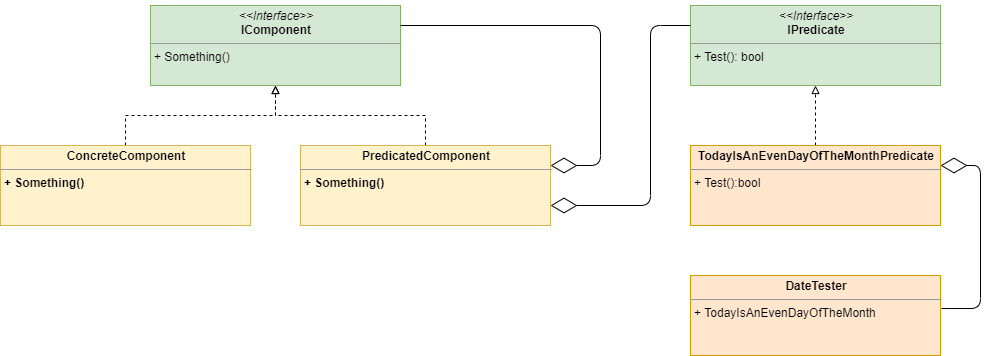

The diagram above was exported from draw.io. Its source (the exported page's mxGraphModel, read from the mxfile embedded in the PNG):
<mxGraphModel dx="2048" dy="1108" grid="1" gridSize="10" guides="1" tooltips="1" connect="1" arrows="1" fold="1" page="1" pageScale="1.5" pageWidth="1169" pageHeight="826" background="none" math="0" shadow="0">
  <root>
    <mxCell id="0" style=";html=1;" />
    <mxCell id="1" style=";html=1;" parent="0" />
    <mxCell id="LPQME23eQJBZPxsfSqWf-1" value="&lt;p style=&quot;margin: 0px ; margin-top: 4px ; text-align: center&quot;&gt;&lt;i&gt;&amp;lt;&amp;lt;Interface&amp;gt;&amp;gt;&lt;/i&gt;&lt;br&gt;&lt;b&gt;IPredicate&lt;/b&gt;&lt;/p&gt;&lt;hr size=&quot;1&quot;&gt;&lt;p style=&quot;margin: 0px ; margin-left: 4px&quot;&gt;&lt;/p&gt;&lt;p style=&quot;margin: 0px ; margin-left: 4px&quot;&gt;+ Test(): bool&lt;/p&gt;" style="verticalAlign=top;align=left;overflow=fill;fontSize=12;fontFamily=Helvetica;html=1;fillColor=#d5e8d4;strokeColor=#82b366;" parent="1" vertex="1">
      <mxGeometry x="1050" y="360" width="250" height="80" as="geometry" />
    </mxCell>
    <mxCell id="LPQME23eQJBZPxsfSqWf-5" style="edgeStyle=orthogonalEdgeStyle;rounded=0;orthogonalLoop=1;jettySize=auto;html=1;entryX=0.5;entryY=1;entryDx=0;entryDy=0;dashed=1;endArrow=block;endFill=0;" parent="1" source="LPQME23eQJBZPxsfSqWf-2" target="LPQME23eQJBZPxsfSqWf-4" edge="1">
      <mxGeometry relative="1" as="geometry" />
    </mxCell>
    <mxCell id="LPQME23eQJBZPxsfSqWf-2" value="&lt;p style=&quot;margin: 0px ; margin-top: 4px ; text-align: center&quot;&gt;&lt;span&gt;PredicatedComponent&lt;/span&gt;&lt;/p&gt;&lt;hr size=&quot;1&quot;&gt;&lt;p style=&quot;margin: 0px ; margin-left: 4px&quot;&gt;&lt;/p&gt;&lt;p style=&quot;margin: 0px ; margin-left: 4px&quot;&gt;+ Something()&lt;/p&gt;" style="verticalAlign=top;align=left;overflow=fill;fontSize=12;fontFamily=Helvetica;html=1;strokeColor=#d6b656;fillColor=#fff2cc;fontStyle=1" parent="1" vertex="1">
      <mxGeometry x="660" y="500" width="250" height="80" as="geometry" />
    </mxCell>
    <mxCell id="LPQME23eQJBZPxsfSqWf-4" value="&lt;p style=&quot;margin: 0px ; margin-top: 4px ; text-align: center&quot;&gt;&lt;i&gt;&amp;lt;&amp;lt;Interface&amp;gt;&amp;gt;&lt;/i&gt;&lt;br&gt;&lt;b&gt;IComponent&lt;/b&gt;&lt;/p&gt;&lt;hr size=&quot;1&quot;&gt;&lt;p style=&quot;margin: 0px ; margin-left: 4px&quot;&gt;&lt;/p&gt;&lt;p style=&quot;margin: 0px 0px 0px 4px&quot;&gt;&lt;/p&gt;&lt;p style=&quot;margin: 0px 0px 0px 4px&quot;&gt;+ Something()&lt;/p&gt;" style="verticalAlign=top;align=left;overflow=fill;fontSize=12;fontFamily=Helvetica;html=1;fillColor=#d5e8d4;strokeColor=#82b366;" parent="1" vertex="1">
      <mxGeometry x="510" y="360" width="250" height="80" as="geometry" />
    </mxCell>
    <mxCell id="LPQME23eQJBZPxsfSqWf-25" style="edgeStyle=orthogonalEdgeStyle;rounded=0;orthogonalLoop=1;jettySize=auto;html=1;entryX=0.5;entryY=1;entryDx=0;entryDy=0;dashed=1;endArrow=block;endFill=0;" parent="1" source="LPQME23eQJBZPxsfSqWf-9" target="LPQME23eQJBZPxsfSqWf-1" edge="1">
      <mxGeometry relative="1" as="geometry" />
    </mxCell>
    <mxCell id="LPQME23eQJBZPxsfSqWf-9" value="&lt;p style=&quot;margin: 0px ; margin-top: 4px ; text-align: center&quot;&gt;&lt;b&gt;TodayIsAnEvenDayOfTheMonthPredicate&lt;/b&gt;&lt;/p&gt;&lt;hr size=&quot;1&quot;&gt;&lt;p style=&quot;margin: 0px ; margin-left: 4px&quot;&gt;&lt;/p&gt;&lt;p style=&quot;margin: 0px ; margin-left: 4px&quot;&gt;+ Test():bool&lt;/p&gt;" style="verticalAlign=top;align=left;overflow=fill;fontSize=12;fontFamily=Helvetica;html=1;strokeColor=#d79b00;fillColor=#ffe6cc;" parent="1" vertex="1">
      <mxGeometry x="1050" y="500" width="250" height="80" as="geometry" />
    </mxCell>
    <mxCell id="LPQME23eQJBZPxsfSqWf-16" value="&lt;p style=&quot;margin: 0px ; margin-top: 4px ; text-align: center&quot;&gt;&lt;b&gt;DateTester&lt;/b&gt;&lt;/p&gt;&lt;hr size=&quot;1&quot;&gt;&lt;p style=&quot;margin: 0px ; margin-left: 4px&quot;&gt;&lt;/p&gt;&lt;p style=&quot;margin: 0px ; margin-left: 4px&quot;&gt;+ TodayIsAnEvenDayOfTheMonth&lt;/p&gt;&lt;p style=&quot;margin: 0px ; margin-left: 4px&quot;&gt;&lt;br&gt;&lt;/p&gt;" style="verticalAlign=top;align=left;overflow=fill;fontSize=12;fontFamily=Helvetica;html=1;strokeColor=#d79b00;fillColor=#ffe6cc;" parent="1" vertex="1">
      <mxGeometry x="1050" y="630" width="250" height="80" as="geometry" />
    </mxCell>
    <mxCell id="LPQME23eQJBZPxsfSqWf-19" style="edgeStyle=orthogonalEdgeStyle;rounded=0;orthogonalLoop=1;jettySize=auto;html=1;entryX=0.5;entryY=1;entryDx=0;entryDy=0;dashed=1;endArrow=block;endFill=0;exitX=0.5;exitY=0;exitDx=0;exitDy=0;" parent="1" source="LPQME23eQJBZPxsfSqWf-18" target="LPQME23eQJBZPxsfSqWf-4" edge="1">
      <mxGeometry relative="1" as="geometry" />
    </mxCell>
    <mxCell id="LPQME23eQJBZPxsfSqWf-18" value="&lt;p style=&quot;margin: 0px ; margin-top: 4px ; text-align: center&quot;&gt;ConcreteComponent&lt;/p&gt;&lt;hr size=&quot;1&quot;&gt;&lt;p style=&quot;margin: 0px ; margin-left: 4px&quot;&gt;&lt;/p&gt;&lt;p style=&quot;margin: 0px ; margin-left: 4px&quot;&gt;+ Something()&lt;/p&gt;" style="verticalAlign=top;align=left;overflow=fill;fontSize=12;fontFamily=Helvetica;html=1;strokeColor=#d6b656;fillColor=#fff2cc;fontStyle=1" parent="1" vertex="1">
      <mxGeometry x="360" y="500" width="250" height="80" as="geometry" />
    </mxCell>
    <mxCell id="LPQME23eQJBZPxsfSqWf-23" value="" style="endArrow=diamondThin;endFill=0;endSize=24;html=1;exitX=1;exitY=0.25;exitDx=0;exitDy=0;entryX=1;entryY=0.25;entryDx=0;entryDy=0;" parent="1" source="LPQME23eQJBZPxsfSqWf-4" target="LPQME23eQJBZPxsfSqWf-2" edge="1">
      <mxGeometry width="160" relative="1" as="geometry">
        <mxPoint x="580" y="570" as="sourcePoint" />
        <mxPoint x="740" y="570" as="targetPoint" />
        <Array as="points">
          <mxPoint x="960" y="380" />
          <mxPoint x="960" y="520" />
        </Array>
      </mxGeometry>
    </mxCell>
    <mxCell id="LPQME23eQJBZPxsfSqWf-24" value="" style="endArrow=diamondThin;endFill=0;endSize=24;html=1;entryX=1;entryY=0.75;entryDx=0;entryDy=0;" parent="1" target="LPQME23eQJBZPxsfSqWf-2" edge="1">
      <mxGeometry width="160" relative="1" as="geometry">
        <mxPoint x="1050" y="380" as="sourcePoint" />
        <mxPoint x="1210" y="380" as="targetPoint" />
        <Array as="points">
          <mxPoint x="1010" y="380" />
          <mxPoint x="1010" y="560" />
        </Array>
      </mxGeometry>
    </mxCell>
    <mxCell id="LPQME23eQJBZPxsfSqWf-27" value="" style="endArrow=diamondThin;endFill=0;endSize=24;html=1;exitX=1.004;exitY=0.413;exitDx=0;exitDy=0;exitPerimeter=0;entryX=1;entryY=0.25;entryDx=0;entryDy=0;" parent="1" source="LPQME23eQJBZPxsfSqWf-16" target="LPQME23eQJBZPxsfSqWf-9" edge="1">
      <mxGeometry width="160" relative="1" as="geometry">
        <mxPoint x="1110" y="560" as="sourcePoint" />
        <mxPoint x="1270" y="560" as="targetPoint" />
        <Array as="points">
          <mxPoint x="1340" y="663" />
          <mxPoint x="1340" y="520" />
        </Array>
      </mxGeometry>
    </mxCell>
  </root>
</mxGraphModel>